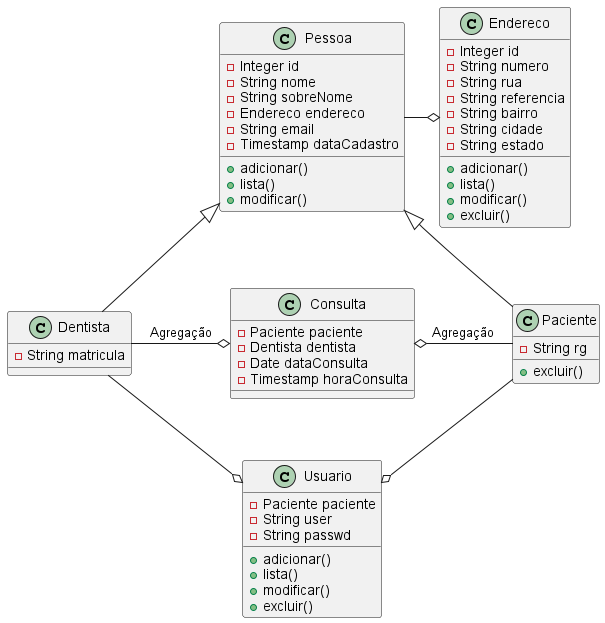

The diagram above was rendered by PlantUML. Its source (embedded in the PNG):
@startuml

class Pessoa {
  - Integer id
  - String nome
  - String sobreNome
  - Endereco endereco
  - String email
  - Timestamp dataCadastro
  + adicionar()
  + lista()
  + modificar()
}

class Dentista extends Pessoa {
    - String matricula
    }

class Paciente extends Pessoa {
    - String rg
    + excluir()
}


class Consulta{
    - Paciente paciente
    - Dentista dentista
    - Date dataConsulta
    - Timestamp horaConsulta
}

class Endereco{
 - Integer id
 - String numero
 - String rua
 - String referencia
 - String bairro
 - String cidade
 - String estado
 + adicionar()
 + lista()
 + modificar()
 + excluir()
}

class Usuario{
   - Paciente paciente
   - String user
   - String passwd
   + adicionar()
   + lista()
   + modificar()
   + excluir()
}

Consulta o- Paciente : Agregação
Dentista -o Consulta : Agregação

Pessoa -o Endereco

Dentista --o Usuario
Paciente -o Usuario

@enduml